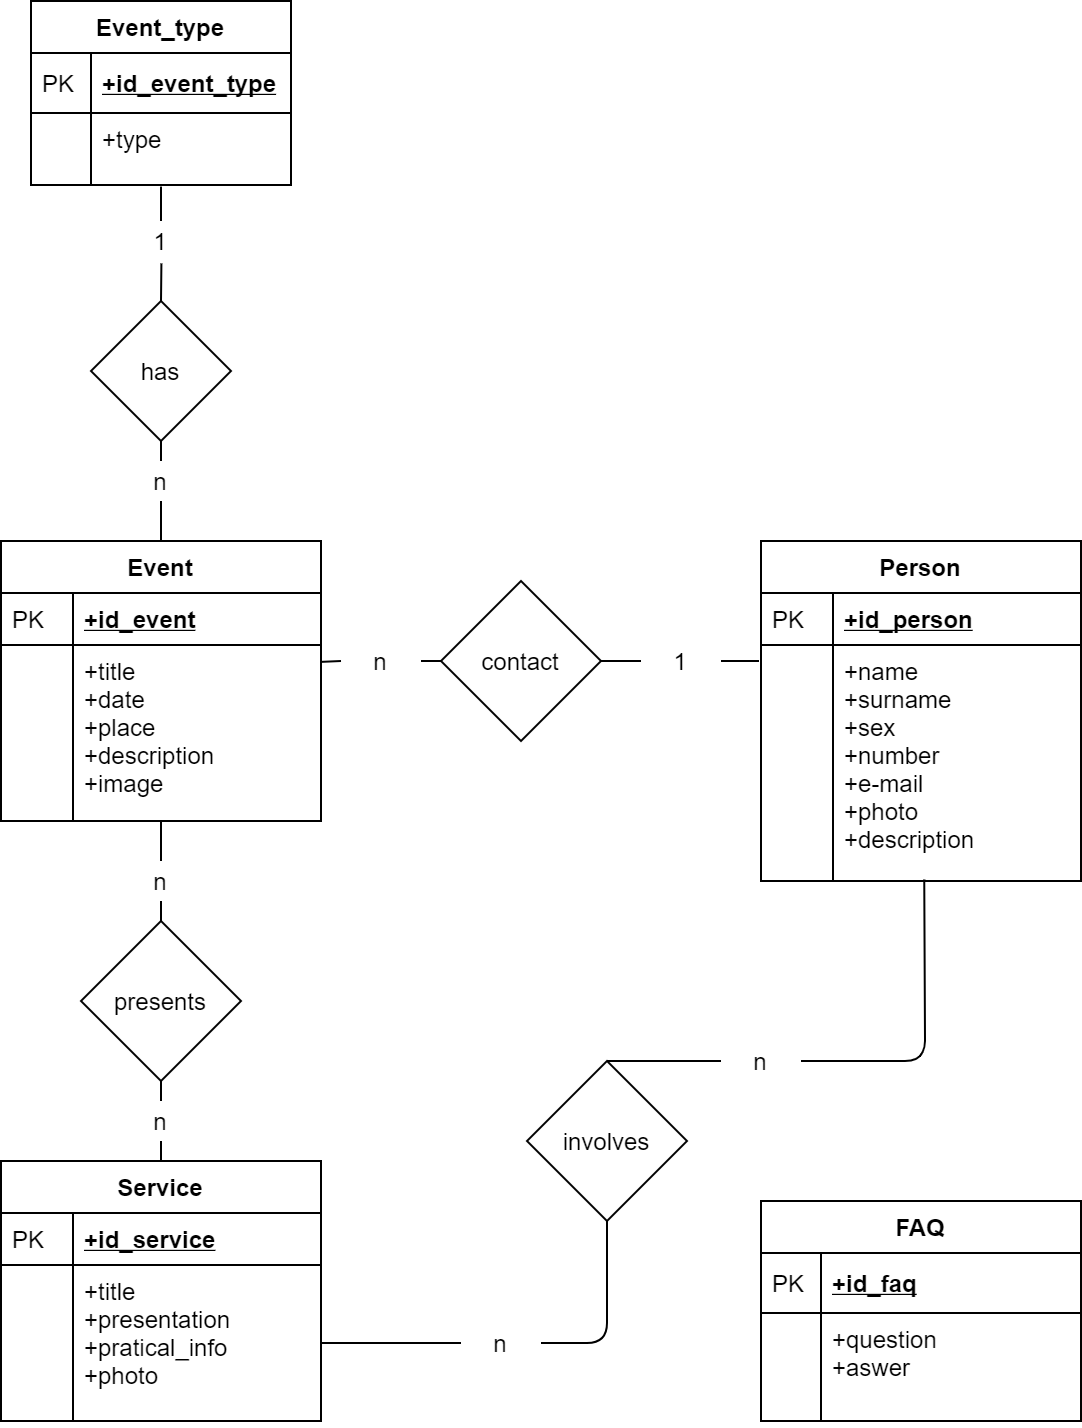

The diagram above was exported from draw.io. Its source (the exported page's mxGraphModel, read from the mxfile embedded in the PNG):
<mxGraphModel dx="1422" dy="1540" grid="1" gridSize="10" guides="1" tooltips="1" connect="1" arrows="1" fold="1" page="1" pageScale="1" pageWidth="583" pageHeight="827" math="0" shadow="0">
  <root>
    <mxCell id="WIyWlLk6GJQsqaUBKTNV-0" />
    <mxCell id="WIyWlLk6GJQsqaUBKTNV-1" parent="WIyWlLk6GJQsqaUBKTNV-0" />
    <mxCell id="HIQGZ4VBFhM6NTHcy4He-0" value="contact" style="rhombus;whiteSpace=wrap;html=1;" vertex="1" parent="WIyWlLk6GJQsqaUBKTNV-1">
      <mxGeometry x="540" y="220" width="80" height="80" as="geometry" />
    </mxCell>
    <mxCell id="HIQGZ4VBFhM6NTHcy4He-5" value="" style="endArrow=none;html=1;entryX=0;entryY=0.5;entryDx=0;entryDy=0;" edge="1" parent="WIyWlLk6GJQsqaUBKTNV-1" source="HIQGZ4VBFhM6NTHcy4He-8" target="HIQGZ4VBFhM6NTHcy4He-0">
      <mxGeometry width="50" height="50" relative="1" as="geometry">
        <mxPoint x="420" y="250" as="sourcePoint" />
        <mxPoint x="470" y="200" as="targetPoint" />
      </mxGeometry>
    </mxCell>
    <mxCell id="HIQGZ4VBFhM6NTHcy4He-6" value="" style="endArrow=none;html=1;exitX=1;exitY=0.5;exitDx=0;exitDy=0;" edge="1" parent="WIyWlLk6GJQsqaUBKTNV-1" source="HIQGZ4VBFhM6NTHcy4He-10">
      <mxGeometry width="50" height="50" relative="1" as="geometry">
        <mxPoint x="560" y="400" as="sourcePoint" />
        <mxPoint x="699" y="260" as="targetPoint" />
      </mxGeometry>
    </mxCell>
    <mxCell id="HIQGZ4VBFhM6NTHcy4He-8" value="n" style="text;html=1;strokeColor=none;fillColor=none;align=center;verticalAlign=middle;whiteSpace=wrap;rounded=0;" vertex="1" parent="WIyWlLk6GJQsqaUBKTNV-1">
      <mxGeometry x="490" y="250" width="40" height="20" as="geometry" />
    </mxCell>
    <mxCell id="HIQGZ4VBFhM6NTHcy4He-9" value="" style="endArrow=none;html=1;entryX=0;entryY=0.5;entryDx=0;entryDy=0;exitX=0.999;exitY=0.096;exitDx=0;exitDy=0;exitPerimeter=0;" edge="1" parent="WIyWlLk6GJQsqaUBKTNV-1" source="zkfFHV4jXpPFQw0GAbJ--54" target="HIQGZ4VBFhM6NTHcy4He-8">
      <mxGeometry width="50" height="50" relative="1" as="geometry">
        <mxPoint x="420" y="250" as="sourcePoint" />
        <mxPoint x="544" y="248" as="targetPoint" />
      </mxGeometry>
    </mxCell>
    <mxCell id="HIQGZ4VBFhM6NTHcy4He-13" value="presents" style="rhombus;whiteSpace=wrap;html=1;" vertex="1" parent="WIyWlLk6GJQsqaUBKTNV-1">
      <mxGeometry x="360" y="390" width="80" height="80" as="geometry" />
    </mxCell>
    <mxCell id="HIQGZ4VBFhM6NTHcy4He-14" value="" style="endArrow=none;html=1;exitX=0.5;exitY=1;exitDx=0;exitDy=0;entryX=0.5;entryY=0;entryDx=0;entryDy=0;" edge="1" parent="WIyWlLk6GJQsqaUBKTNV-1" source="HIQGZ4VBFhM6NTHcy4He-16" target="HIQGZ4VBFhM6NTHcy4He-13">
      <mxGeometry width="50" height="50" relative="1" as="geometry">
        <mxPoint x="560" y="400" as="sourcePoint" />
        <mxPoint x="610" y="350" as="targetPoint" />
      </mxGeometry>
    </mxCell>
    <mxCell id="HIQGZ4VBFhM6NTHcy4He-15" value="" style="endArrow=none;html=1;exitX=0.5;exitY=1;exitDx=0;exitDy=0;" edge="1" parent="WIyWlLk6GJQsqaUBKTNV-1" source="HIQGZ4VBFhM6NTHcy4He-17" target="zkfFHV4jXpPFQw0GAbJ--64">
      <mxGeometry width="50" height="50" relative="1" as="geometry">
        <mxPoint x="560" y="400" as="sourcePoint" />
        <mxPoint x="610" y="350" as="targetPoint" />
      </mxGeometry>
    </mxCell>
    <mxCell id="HIQGZ4VBFhM6NTHcy4He-18" value="involves" style="rhombus;whiteSpace=wrap;html=1;" vertex="1" parent="WIyWlLk6GJQsqaUBKTNV-1">
      <mxGeometry x="583" y="460" width="80" height="80" as="geometry" />
    </mxCell>
    <mxCell id="HIQGZ4VBFhM6NTHcy4He-19" value="" style="endArrow=none;html=1;exitX=1;exitY=0.5;exitDx=0;exitDy=0;entryX=0.5;entryY=1;entryDx=0;entryDy=0;" edge="1" parent="WIyWlLk6GJQsqaUBKTNV-1" source="HIQGZ4VBFhM6NTHcy4He-21" target="HIQGZ4VBFhM6NTHcy4He-18">
      <mxGeometry width="50" height="50" relative="1" as="geometry">
        <mxPoint x="560" y="400" as="sourcePoint" />
        <mxPoint x="610" y="350" as="targetPoint" />
        <Array as="points">
          <mxPoint x="623" y="601" />
        </Array>
      </mxGeometry>
    </mxCell>
    <mxCell id="HIQGZ4VBFhM6NTHcy4He-20" value="" style="endArrow=none;html=1;exitX=1;exitY=0.5;exitDx=0;exitDy=0;entryX=0.51;entryY=0.994;entryDx=0;entryDy=0;entryPerimeter=0;" edge="1" parent="WIyWlLk6GJQsqaUBKTNV-1" source="HIQGZ4VBFhM6NTHcy4He-22" target="zkfFHV4jXpPFQw0GAbJ--59">
      <mxGeometry width="50" height="50" relative="1" as="geometry">
        <mxPoint x="560" y="400" as="sourcePoint" />
        <mxPoint x="844" y="380" as="targetPoint" />
        <Array as="points">
          <mxPoint x="782" y="460" />
        </Array>
      </mxGeometry>
    </mxCell>
    <mxCell id="HIQGZ4VBFhM6NTHcy4He-22" value="n" style="text;html=1;strokeColor=none;fillColor=none;align=center;verticalAlign=middle;whiteSpace=wrap;rounded=0;" vertex="1" parent="WIyWlLk6GJQsqaUBKTNV-1">
      <mxGeometry x="680" y="450" width="40" height="20" as="geometry" />
    </mxCell>
    <mxCell id="HIQGZ4VBFhM6NTHcy4He-23" value="" style="endArrow=none;html=1;exitX=0.5;exitY=0;exitDx=0;exitDy=0;entryX=0;entryY=0.5;entryDx=0;entryDy=0;" edge="1" parent="WIyWlLk6GJQsqaUBKTNV-1" source="HIQGZ4VBFhM6NTHcy4He-18" target="HIQGZ4VBFhM6NTHcy4He-22">
      <mxGeometry width="50" height="50" relative="1" as="geometry">
        <mxPoint x="664" y="460" as="sourcePoint" />
        <mxPoint x="844" y="302.00199999999995" as="targetPoint" />
        <Array as="points" />
      </mxGeometry>
    </mxCell>
    <mxCell id="HIQGZ4VBFhM6NTHcy4He-21" value="n" style="text;html=1;strokeColor=none;fillColor=none;align=center;verticalAlign=middle;whiteSpace=wrap;rounded=0;" vertex="1" parent="WIyWlLk6GJQsqaUBKTNV-1">
      <mxGeometry x="550" y="591" width="40" height="20" as="geometry" />
    </mxCell>
    <mxCell id="HIQGZ4VBFhM6NTHcy4He-28" value="" style="endArrow=none;html=1;exitX=1;exitY=0.5;exitDx=0;exitDy=0;entryX=0;entryY=0.5;entryDx=0;entryDy=0;" edge="1" parent="WIyWlLk6GJQsqaUBKTNV-1" source="zkfFHV4jXpPFQw0GAbJ--67" target="HIQGZ4VBFhM6NTHcy4He-21">
      <mxGeometry width="50" height="50" relative="1" as="geometry">
        <mxPoint x="410" y="655" as="sourcePoint" />
        <mxPoint x="664" y="540" as="targetPoint" />
        <Array as="points" />
      </mxGeometry>
    </mxCell>
    <mxCell id="HIQGZ4VBFhM6NTHcy4He-17" value="n" style="text;html=1;strokeColor=none;fillColor=none;align=center;verticalAlign=middle;whiteSpace=wrap;rounded=0;" vertex="1" parent="WIyWlLk6GJQsqaUBKTNV-1">
      <mxGeometry x="380" y="480" width="40" height="20" as="geometry" />
    </mxCell>
    <mxCell id="HIQGZ4VBFhM6NTHcy4He-29" value="" style="endArrow=none;html=1;exitX=0.5;exitY=1;exitDx=0;exitDy=0;entryX=0.5;entryY=0;entryDx=0;entryDy=0;" edge="1" parent="WIyWlLk6GJQsqaUBKTNV-1" source="HIQGZ4VBFhM6NTHcy4He-13" target="HIQGZ4VBFhM6NTHcy4He-17">
      <mxGeometry width="50" height="50" relative="1" as="geometry">
        <mxPoint x="330" y="500" as="sourcePoint" />
        <mxPoint x="390" y="508" as="targetPoint" />
      </mxGeometry>
    </mxCell>
    <mxCell id="HIQGZ4VBFhM6NTHcy4He-16" value="n" style="text;html=1;strokeColor=none;fillColor=none;align=center;verticalAlign=middle;whiteSpace=wrap;rounded=0;" vertex="1" parent="WIyWlLk6GJQsqaUBKTNV-1">
      <mxGeometry x="380" y="360" width="40" height="20" as="geometry" />
    </mxCell>
    <mxCell id="HIQGZ4VBFhM6NTHcy4He-30" value="" style="endArrow=none;html=1;entryX=0.5;entryY=0;entryDx=0;entryDy=0;" edge="1" parent="WIyWlLk6GJQsqaUBKTNV-1" source="zkfFHV4jXpPFQw0GAbJ--54" target="HIQGZ4VBFhM6NTHcy4He-16">
      <mxGeometry width="50" height="50" relative="1" as="geometry">
        <mxPoint x="400" y="344" as="sourcePoint" />
        <mxPoint x="330" y="420" as="targetPoint" />
      </mxGeometry>
    </mxCell>
    <mxCell id="HIQGZ4VBFhM6NTHcy4He-87" value="has" style="rhombus;whiteSpace=wrap;html=1;fontSize=12;" vertex="1" parent="WIyWlLk6GJQsqaUBKTNV-1">
      <mxGeometry x="365" y="80" width="70" height="70" as="geometry" />
    </mxCell>
    <mxCell id="HIQGZ4VBFhM6NTHcy4He-88" value="" style="endArrow=none;html=1;fontSize=12;exitX=0.5;exitY=0;exitDx=0;exitDy=0;entryX=0.5;entryY=1;entryDx=0;entryDy=0;" edge="1" parent="WIyWlLk6GJQsqaUBKTNV-1" source="HIQGZ4VBFhM6NTHcy4He-103" target="HIQGZ4VBFhM6NTHcy4He-87">
      <mxGeometry width="50" height="50" relative="1" as="geometry">
        <mxPoint x="350" y="120" as="sourcePoint" />
        <mxPoint x="400" y="70" as="targetPoint" />
      </mxGeometry>
    </mxCell>
    <mxCell id="HIQGZ4VBFhM6NTHcy4He-100" value="" style="endArrow=none;html=1;fontSize=12;exitX=0.5;exitY=0;exitDx=0;exitDy=0;entryX=0.5;entryY=1.078;entryDx=0;entryDy=0;entryPerimeter=0;" edge="1" parent="WIyWlLk6GJQsqaUBKTNV-1" source="HIQGZ4VBFhM6NTHcy4He-101" target="HIQGZ4VBFhM6NTHcy4He-98">
      <mxGeometry width="50" height="50" relative="1" as="geometry">
        <mxPoint x="350" y="120" as="sourcePoint" />
        <mxPoint x="400" y="70" as="targetPoint" />
      </mxGeometry>
    </mxCell>
    <mxCell id="HIQGZ4VBFhM6NTHcy4He-101" value="1" style="text;html=1;strokeColor=none;fillColor=none;align=center;verticalAlign=middle;whiteSpace=wrap;rounded=0;fontSize=12;" vertex="1" parent="WIyWlLk6GJQsqaUBKTNV-1">
      <mxGeometry x="380" y="40" width="40" height="20" as="geometry" />
    </mxCell>
    <mxCell id="HIQGZ4VBFhM6NTHcy4He-103" value="n" style="text;html=1;strokeColor=none;fillColor=none;align=center;verticalAlign=middle;whiteSpace=wrap;rounded=0;fontSize=12;" vertex="1" parent="WIyWlLk6GJQsqaUBKTNV-1">
      <mxGeometry x="380" y="160" width="40" height="20" as="geometry" />
    </mxCell>
    <mxCell id="HIQGZ4VBFhM6NTHcy4He-104" value="" style="endArrow=none;html=1;fontSize=12;exitX=0.5;exitY=0;exitDx=0;exitDy=0;entryX=0.5;entryY=1;entryDx=0;entryDy=0;" edge="1" parent="WIyWlLk6GJQsqaUBKTNV-1" source="zkfFHV4jXpPFQw0GAbJ--51" target="HIQGZ4VBFhM6NTHcy4He-103">
      <mxGeometry width="50" height="50" relative="1" as="geometry">
        <mxPoint x="340" y="140" as="sourcePoint" />
        <mxPoint x="340" y="90" as="targetPoint" />
      </mxGeometry>
    </mxCell>
    <mxCell id="HIQGZ4VBFhM6NTHcy4He-10" value="1" style="text;html=1;strokeColor=none;fillColor=none;align=center;verticalAlign=middle;whiteSpace=wrap;rounded=0;" vertex="1" parent="WIyWlLk6GJQsqaUBKTNV-1">
      <mxGeometry x="640" y="250" width="40" height="20" as="geometry" />
    </mxCell>
    <mxCell id="HIQGZ4VBFhM6NTHcy4He-106" value="" style="endArrow=none;html=1;exitX=1;exitY=0.5;exitDx=0;exitDy=0;" edge="1" parent="WIyWlLk6GJQsqaUBKTNV-1" source="HIQGZ4VBFhM6NTHcy4He-0" target="HIQGZ4VBFhM6NTHcy4He-10">
      <mxGeometry width="50" height="50" relative="1" as="geometry">
        <mxPoint x="600" y="248" as="sourcePoint" />
        <mxPoint x="670" y="248" as="targetPoint" />
      </mxGeometry>
    </mxCell>
    <mxCell id="zkfFHV4jXpPFQw0GAbJ--56" value="Person" style="swimlane;fontStyle=1;childLayout=stackLayout;horizontal=1;startSize=26;horizontalStack=0;resizeParent=1;resizeLast=0;collapsible=1;marginBottom=0;rounded=0;shadow=0;strokeWidth=1;" parent="WIyWlLk6GJQsqaUBKTNV-1" vertex="1">
      <mxGeometry x="700" y="200" width="160" height="170" as="geometry">
        <mxRectangle x="260" y="80" width="160" height="26" as="alternateBounds" />
      </mxGeometry>
    </mxCell>
    <mxCell id="zkfFHV4jXpPFQw0GAbJ--57" value="+id_person" style="shape=partialRectangle;top=0;left=0;right=0;bottom=1;align=left;verticalAlign=top;fillColor=none;spacingLeft=40;spacingRight=4;overflow=hidden;rotatable=0;points=[[0,0.5],[1,0.5]];portConstraint=eastwest;dropTarget=0;rounded=0;shadow=0;strokeWidth=1;fontStyle=5" parent="zkfFHV4jXpPFQw0GAbJ--56" vertex="1">
      <mxGeometry y="26" width="160" height="26" as="geometry" />
    </mxCell>
    <mxCell id="zkfFHV4jXpPFQw0GAbJ--58" value="PK" style="shape=partialRectangle;top=0;left=0;bottom=0;fillColor=none;align=left;verticalAlign=top;spacingLeft=4;spacingRight=4;overflow=hidden;rotatable=0;points=[];portConstraint=eastwest;part=1;" parent="zkfFHV4jXpPFQw0GAbJ--57" vertex="1" connectable="0">
      <mxGeometry width="36" height="26" as="geometry" />
    </mxCell>
    <mxCell id="zkfFHV4jXpPFQw0GAbJ--59" value="+name&#10;+surname&#10;+sex&#10;+number&#10;+e-mail&#10;+photo&#10;+description&#10;" style="shape=partialRectangle;top=0;left=0;right=0;bottom=0;align=left;verticalAlign=top;fillColor=none;spacingLeft=40;spacingRight=4;overflow=hidden;rotatable=0;points=[[0,0.5],[1,0.5]];portConstraint=eastwest;dropTarget=0;rounded=0;shadow=0;strokeWidth=1;" parent="zkfFHV4jXpPFQw0GAbJ--56" vertex="1">
      <mxGeometry y="52" width="160" height="118" as="geometry" />
    </mxCell>
    <mxCell id="zkfFHV4jXpPFQw0GAbJ--60" value="" style="shape=partialRectangle;top=0;left=0;bottom=0;fillColor=none;align=left;verticalAlign=top;spacingLeft=4;spacingRight=4;overflow=hidden;rotatable=0;points=[];portConstraint=eastwest;part=1;" parent="zkfFHV4jXpPFQw0GAbJ--59" vertex="1" connectable="0">
      <mxGeometry width="36" height="118" as="geometry" />
    </mxCell>
    <mxCell id="zkfFHV4jXpPFQw0GAbJ--51" value="Event" style="swimlane;fontStyle=1;childLayout=stackLayout;horizontal=1;startSize=26;horizontalStack=0;resizeParent=1;resizeLast=0;collapsible=1;marginBottom=0;rounded=0;shadow=0;strokeWidth=1;" parent="WIyWlLk6GJQsqaUBKTNV-1" vertex="1">
      <mxGeometry x="320" y="200" width="160" height="140" as="geometry">
        <mxRectangle x="90" y="120" width="160" height="26" as="alternateBounds" />
      </mxGeometry>
    </mxCell>
    <mxCell id="zkfFHV4jXpPFQw0GAbJ--52" value="+id_event" style="shape=partialRectangle;top=0;left=0;right=0;bottom=1;align=left;verticalAlign=top;fillColor=none;spacingLeft=40;spacingRight=4;overflow=hidden;rotatable=0;points=[[0,0.5],[1,0.5]];portConstraint=eastwest;dropTarget=0;rounded=0;shadow=0;strokeWidth=1;fontStyle=5" parent="zkfFHV4jXpPFQw0GAbJ--51" vertex="1">
      <mxGeometry y="26" width="160" height="26" as="geometry" />
    </mxCell>
    <mxCell id="zkfFHV4jXpPFQw0GAbJ--53" value="PK" style="shape=partialRectangle;top=0;left=0;bottom=0;fillColor=none;align=left;verticalAlign=top;spacingLeft=4;spacingRight=4;overflow=hidden;rotatable=0;points=[];portConstraint=eastwest;part=1;" parent="zkfFHV4jXpPFQw0GAbJ--52" vertex="1" connectable="0">
      <mxGeometry width="36" height="26" as="geometry" />
    </mxCell>
    <mxCell id="zkfFHV4jXpPFQw0GAbJ--54" value="+title&#10;+date&#10;+place&#10;+description&#10;+image" style="shape=partialRectangle;top=0;left=0;right=0;bottom=0;align=left;verticalAlign=top;fillColor=none;spacingLeft=40;spacingRight=4;overflow=hidden;rotatable=0;points=[[0,0.5],[1,0.5]];portConstraint=eastwest;dropTarget=0;rounded=0;shadow=0;strokeWidth=1;" parent="zkfFHV4jXpPFQw0GAbJ--51" vertex="1">
      <mxGeometry y="52" width="160" height="88" as="geometry" />
    </mxCell>
    <mxCell id="zkfFHV4jXpPFQw0GAbJ--55" value="" style="shape=partialRectangle;top=0;left=0;bottom=0;fillColor=none;align=left;verticalAlign=top;spacingLeft=4;spacingRight=4;overflow=hidden;rotatable=0;points=[];portConstraint=eastwest;part=1;" parent="zkfFHV4jXpPFQw0GAbJ--54" vertex="1" connectable="0">
      <mxGeometry width="36" height="87.99999999999999" as="geometry" />
    </mxCell>
    <mxCell id="HIQGZ4VBFhM6NTHcy4He-89" value="Event_type" style="swimlane;fontStyle=1;childLayout=stackLayout;horizontal=1;startSize=26;horizontalStack=0;resizeParent=1;resizeParentMax=0;resizeLast=0;collapsible=1;marginBottom=0;align=center;fontSize=12;" vertex="1" parent="WIyWlLk6GJQsqaUBKTNV-1">
      <mxGeometry x="335" y="-70" width="130" height="92" as="geometry" />
    </mxCell>
    <mxCell id="HIQGZ4VBFhM6NTHcy4He-90" value="+id_event_type" style="shape=partialRectangle;top=0;left=0;right=0;bottom=1;align=left;verticalAlign=middle;fillColor=none;spacingLeft=34;spacingRight=4;overflow=hidden;rotatable=0;points=[[0,0.5],[1,0.5]];portConstraint=eastwest;dropTarget=0;fontStyle=5;fontSize=12;" vertex="1" parent="HIQGZ4VBFhM6NTHcy4He-89">
      <mxGeometry y="26" width="130" height="30" as="geometry" />
    </mxCell>
    <mxCell id="HIQGZ4VBFhM6NTHcy4He-91" value="PK" style="shape=partialRectangle;top=0;left=0;bottom=0;fillColor=none;align=left;verticalAlign=middle;spacingLeft=4;spacingRight=4;overflow=hidden;rotatable=0;points=[];portConstraint=eastwest;part=1;fontSize=12;" vertex="1" connectable="0" parent="HIQGZ4VBFhM6NTHcy4He-90">
      <mxGeometry width="30" height="30" as="geometry" />
    </mxCell>
    <mxCell id="HIQGZ4VBFhM6NTHcy4He-92" value="+type" style="shape=partialRectangle;top=0;left=0;right=0;bottom=0;align=left;verticalAlign=top;fillColor=none;spacingLeft=34;spacingRight=4;overflow=hidden;rotatable=0;points=[[0,0.5],[1,0.5]];portConstraint=eastwest;dropTarget=0;fontSize=12;" vertex="1" parent="HIQGZ4VBFhM6NTHcy4He-89">
      <mxGeometry y="56" width="130" height="26" as="geometry" />
    </mxCell>
    <mxCell id="HIQGZ4VBFhM6NTHcy4He-93" value="" style="shape=partialRectangle;top=0;left=0;bottom=0;fillColor=none;align=left;verticalAlign=top;spacingLeft=4;spacingRight=4;overflow=hidden;rotatable=0;points=[];portConstraint=eastwest;part=1;fontSize=12;" vertex="1" connectable="0" parent="HIQGZ4VBFhM6NTHcy4He-92">
      <mxGeometry width="30" height="26" as="geometry" />
    </mxCell>
    <mxCell id="HIQGZ4VBFhM6NTHcy4He-98" value="" style="shape=partialRectangle;top=0;left=0;right=0;bottom=0;align=left;verticalAlign=top;fillColor=none;spacingLeft=34;spacingRight=4;overflow=hidden;rotatable=0;points=[[0,0.5],[1,0.5]];portConstraint=eastwest;dropTarget=0;fontSize=12;" vertex="1" parent="HIQGZ4VBFhM6NTHcy4He-89">
      <mxGeometry y="82" width="130" height="10" as="geometry" />
    </mxCell>
    <mxCell id="HIQGZ4VBFhM6NTHcy4He-99" value="" style="shape=partialRectangle;top=0;left=0;bottom=0;fillColor=none;align=left;verticalAlign=top;spacingLeft=4;spacingRight=4;overflow=hidden;rotatable=0;points=[];portConstraint=eastwest;part=1;fontSize=12;" vertex="1" connectable="0" parent="HIQGZ4VBFhM6NTHcy4He-98">
      <mxGeometry width="30" height="10" as="geometry" />
    </mxCell>
    <mxCell id="HIQGZ4VBFhM6NTHcy4He-108" value="" style="endArrow=none;html=1;fontSize=12;exitX=0.5;exitY=0;exitDx=0;exitDy=0;entryX=0.505;entryY=1.061;entryDx=0;entryDy=0;entryPerimeter=0;" edge="1" parent="WIyWlLk6GJQsqaUBKTNV-1" source="HIQGZ4VBFhM6NTHcy4He-87" target="HIQGZ4VBFhM6NTHcy4He-101">
      <mxGeometry width="50" height="50" relative="1" as="geometry">
        <mxPoint x="370" y="90" as="sourcePoint" />
        <mxPoint x="420" y="40" as="targetPoint" />
      </mxGeometry>
    </mxCell>
    <mxCell id="HIQGZ4VBFhM6NTHcy4He-76" value="FAQ" style="swimlane;fontStyle=1;childLayout=stackLayout;horizontal=1;startSize=26;horizontalStack=0;resizeParent=1;resizeParentMax=0;resizeLast=0;collapsible=1;marginBottom=0;align=center;fontSize=12;" vertex="1" parent="WIyWlLk6GJQsqaUBKTNV-1">
      <mxGeometry x="700" y="530" width="160" height="110" as="geometry" />
    </mxCell>
    <mxCell id="HIQGZ4VBFhM6NTHcy4He-77" value="+id_faq" style="shape=partialRectangle;top=0;left=0;right=0;bottom=1;align=left;verticalAlign=middle;fillColor=none;spacingLeft=34;spacingRight=4;overflow=hidden;rotatable=0;points=[[0,0.5],[1,0.5]];portConstraint=eastwest;dropTarget=0;fontStyle=5;fontSize=12;" vertex="1" parent="HIQGZ4VBFhM6NTHcy4He-76">
      <mxGeometry y="26" width="160" height="30" as="geometry" />
    </mxCell>
    <mxCell id="HIQGZ4VBFhM6NTHcy4He-78" value="PK" style="shape=partialRectangle;top=0;left=0;bottom=0;fillColor=none;align=left;verticalAlign=middle;spacingLeft=4;spacingRight=4;overflow=hidden;rotatable=0;points=[];portConstraint=eastwest;part=1;fontSize=12;" vertex="1" connectable="0" parent="HIQGZ4VBFhM6NTHcy4He-77">
      <mxGeometry width="30" height="30" as="geometry" />
    </mxCell>
    <mxCell id="HIQGZ4VBFhM6NTHcy4He-79" value="+question&#10;+aswer" style="shape=partialRectangle;top=0;left=0;right=0;bottom=0;align=left;verticalAlign=top;fillColor=none;spacingLeft=34;spacingRight=4;overflow=hidden;rotatable=0;points=[[0,0.5],[1,0.5]];portConstraint=eastwest;dropTarget=0;fontSize=12;" vertex="1" parent="HIQGZ4VBFhM6NTHcy4He-76">
      <mxGeometry y="56" width="160" height="44" as="geometry" />
    </mxCell>
    <mxCell id="HIQGZ4VBFhM6NTHcy4He-80" value="" style="shape=partialRectangle;top=0;left=0;bottom=0;fillColor=none;align=left;verticalAlign=top;spacingLeft=4;spacingRight=4;overflow=hidden;rotatable=0;points=[];portConstraint=eastwest;part=1;fontSize=12;" vertex="1" connectable="0" parent="HIQGZ4VBFhM6NTHcy4He-79">
      <mxGeometry width="30" height="44" as="geometry" />
    </mxCell>
    <mxCell id="HIQGZ4VBFhM6NTHcy4He-85" value="" style="shape=partialRectangle;top=0;left=0;right=0;bottom=0;align=left;verticalAlign=top;fillColor=none;spacingLeft=34;spacingRight=4;overflow=hidden;rotatable=0;points=[[0,0.5],[1,0.5]];portConstraint=eastwest;dropTarget=0;fontSize=12;" vertex="1" parent="HIQGZ4VBFhM6NTHcy4He-76">
      <mxGeometry y="100" width="160" height="10" as="geometry" />
    </mxCell>
    <mxCell id="HIQGZ4VBFhM6NTHcy4He-86" value="" style="shape=partialRectangle;top=0;left=0;bottom=0;fillColor=none;align=left;verticalAlign=top;spacingLeft=4;spacingRight=4;overflow=hidden;rotatable=0;points=[];portConstraint=eastwest;part=1;fontSize=12;" vertex="1" connectable="0" parent="HIQGZ4VBFhM6NTHcy4He-85">
      <mxGeometry width="30" height="10" as="geometry" />
    </mxCell>
    <mxCell id="zkfFHV4jXpPFQw0GAbJ--64" value="Service" style="swimlane;fontStyle=1;childLayout=stackLayout;horizontal=1;startSize=26;horizontalStack=0;resizeParent=1;resizeLast=0;collapsible=1;marginBottom=0;rounded=0;shadow=0;strokeWidth=1;" parent="WIyWlLk6GJQsqaUBKTNV-1" vertex="1">
      <mxGeometry x="320" y="510" width="160" height="130" as="geometry">
        <mxRectangle x="260" y="270" width="160" height="26" as="alternateBounds" />
      </mxGeometry>
    </mxCell>
    <mxCell id="zkfFHV4jXpPFQw0GAbJ--65" value="+id_service" style="shape=partialRectangle;top=0;left=0;right=0;bottom=1;align=left;verticalAlign=top;fillColor=none;spacingLeft=40;spacingRight=4;overflow=hidden;rotatable=0;points=[[0,0.5],[1,0.5]];portConstraint=eastwest;dropTarget=0;rounded=0;shadow=0;strokeWidth=1;fontStyle=5" parent="zkfFHV4jXpPFQw0GAbJ--64" vertex="1">
      <mxGeometry y="26" width="160" height="26" as="geometry" />
    </mxCell>
    <mxCell id="zkfFHV4jXpPFQw0GAbJ--66" value="PK" style="shape=partialRectangle;top=0;left=0;bottom=0;fillColor=none;align=left;verticalAlign=top;spacingLeft=4;spacingRight=4;overflow=hidden;rotatable=0;points=[];portConstraint=eastwest;part=1;" parent="zkfFHV4jXpPFQw0GAbJ--65" vertex="1" connectable="0">
      <mxGeometry width="36" height="26" as="geometry" />
    </mxCell>
    <mxCell id="zkfFHV4jXpPFQw0GAbJ--67" value="+title&#10;+presentation&#10;+pratical_info&#10;+photo" style="shape=partialRectangle;top=0;left=0;right=0;bottom=0;align=left;verticalAlign=top;fillColor=none;spacingLeft=40;spacingRight=4;overflow=hidden;rotatable=0;points=[[0,0.5],[1,0.5]];portConstraint=eastwest;dropTarget=0;rounded=0;shadow=0;strokeWidth=1;" parent="zkfFHV4jXpPFQw0GAbJ--64" vertex="1">
      <mxGeometry y="52" width="160" height="78" as="geometry" />
    </mxCell>
    <mxCell id="zkfFHV4jXpPFQw0GAbJ--68" value="" style="shape=partialRectangle;top=0;left=0;bottom=0;fillColor=none;align=left;verticalAlign=top;spacingLeft=4;spacingRight=4;overflow=hidden;rotatable=0;points=[];portConstraint=eastwest;part=1;" parent="zkfFHV4jXpPFQw0GAbJ--67" vertex="1" connectable="0">
      <mxGeometry width="36" height="78" as="geometry" />
    </mxCell>
  </root>
</mxGraphModel>